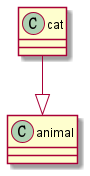

The diagram above was rendered by PlantUML. Its source (embedded in the PNG):
@startuml
''skinparam dpi 800

class animal{}
class cat{}
cat--|>animal
@enduml